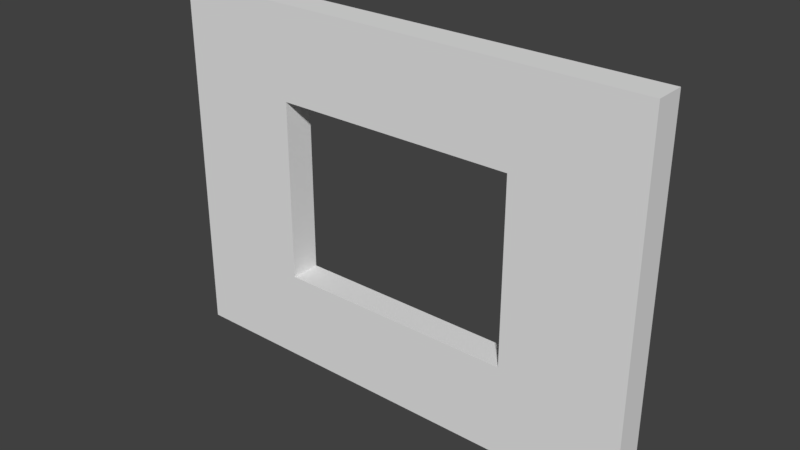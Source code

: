 # Source: SM_Wall_Window_3x4x0.25.blend  (saved by Blender 2.79.0; exported with 4.5.12 LTS)
import bpy
from mathutils import Matrix  # noqa: F401  (used for matrix-valued properties, if any)

bpy.ops.wm.read_factory_settings(use_empty=True)
scene = bpy.context.scene
scene.name = 'Scene'

# ---- collections
col_collection_1 = bpy.data.collections.new('Collection 1'); scene.collection.children.link(col_collection_1)

# ---- world
world_world = bpy.data.worlds.new('World'); scene.world = world_world
world_world.color = (0.05088, 0.05088, 0.05088)
world_world.use_sun_shadow = False
world_world.sun_shadow_jitter_overblur = 0.0
world_world.cycles.sampling_method = 'MANUAL'

# ---- meshes
me_vert = bpy.data.meshes.new('Vert')
me_vert.from_pydata([(0.0, 0.0, 0.0), (2.0, 3.0, 0.0), (4.0, 0.0, 0.0), (4.0, 3.0, 0.0), (0.0, 3.0, 0.0), (4.0, 1.5, 0.0), (2.0, 0.0, 0.0), (0.0, 1.5, 0.0), (0.0, 2.25, 0.0), (0.0, 2.25, 0.0), (1.0, 0.0, 0.0), (4.0, 2.25, 0.0), (1.0, 3.0, 0.0), (3.0, 3.0, 0.0), (3.0, 0.0, 0.0), (4.0, 0.75, 0.0), (0.0, 0.75, 0.0), (2.0, 2.25, 0.0), (2.0, 0.75, 0.0), (3.0, 1.5, 0.0), (1.0, 1.5, 0.0), (1.0, 0.75, 0.0), (3.0, 0.75, 0.0), (3.0, 2.25, 0.0), (1.0, 2.25, 0.0), (0.0, 1.5, 0.0), (1.0, 0.0, 0.0), (2.0, 0.0, 0.0), (4.0, 2.25, 0.0), (4.0, 3.0, 0.0), (1.0, 3.0, 0.0), (0.0, 3.0, 0.0), (3.0, 3.0, 0.0), (2.0, 3.0, 0.0), (3.0, 0.0, 0.0), (4.0, 0.0, 0.0), (4.0, 0.75, 0.0), (4.0, 1.5, 0.0), (0.0, 0.75, 0.0), (0.0, 0.0, 0.0), (2.0, 2.25, 0.0), (3.0, 1.5, 0.0), (2.0, 0.75, 0.0), (1.0, 1.5, 0.0), (1.0, 0.75, 0.0), (3.0, 0.75, 0.0), (3.0, 2.25, 0.0), (1.0, 2.25, 0.0), (1.0, 3.0, 0.25), (0.0, 3.0, 0.25), (4.0, 2.25, 0.25), (4.0, 3.0, 0.25), (1.0, 0.0, 0.25), (2.0, 0.0, 0.25), (0.0, 2.25, 0.25), (0.0, 1.5, 0.25), (3.0, 3.0, 0.25), (2.0, 3.0, 0.25), (3.0, 0.0, 0.25), (4.0, 0.0, 0.25), (4.0, 0.75, 0.25), (4.0, 1.5, 0.25), (0.0, 0.75, 0.25), (0.0, 0.0, 0.25), (2.0, 2.25, 0.25), (3.0, 1.5, 0.25), (2.0, 0.75, 0.25), (1.0, 1.5, 0.25), (1.0, 0.75, 0.25), (3.0, 0.75, 0.25), (3.0, 2.25, 0.25), (1.0, 2.25, 0.25)], [], [(24, 9, 4, 12), (23, 17, 1, 13), (45, 69, 65, 41), (21, 16, 7, 20), (46, 70, 64, 40), (6, 10, 21, 18), (10, 0, 16, 21), (15, 22, 19, 5), (2, 14, 22, 15), (14, 6, 18, 22), (11, 23, 13, 3), (5, 19, 23, 11), (36, 60, 59, 35), (17, 24, 12, 1), (25, 55, 54, 8), (20, 7, 9, 24), (34, 58, 53, 27), (44, 68, 66, 42), (39, 63, 62, 38), (41, 65, 70, 46), (32, 56, 51, 29), (27, 53, 52, 26), (37, 61, 60, 36), (30, 48, 57, 33), (9, 8, 31, 4), (2, 35, 34, 14), (23, 46, 40, 17), (10, 26, 39, 0), (22, 45, 41, 19), (5, 37, 36, 15), (11, 28, 37, 5), (0, 39, 38, 16), (24, 47, 43, 20), (7, 25, 8, 9), (12, 30, 33, 1), (17, 40, 47, 24), (6, 27, 26, 10), (13, 32, 29, 3), (18, 42, 45, 22), (20, 43, 44, 21), (3, 29, 28, 11), (14, 34, 27, 6), (4, 31, 30, 12), (15, 36, 35, 2), (19, 41, 46, 23), (21, 44, 42, 18), (1, 33, 32, 13), (16, 38, 25, 7), (53, 66, 68, 52), (68, 67, 55, 62), (70, 56, 57, 64), (71, 48, 49, 54), (52, 68, 62, 63), (60, 61, 65, 69), (59, 60, 69, 58), (58, 69, 66, 53), (50, 51, 56, 70), (61, 50, 70, 65), (64, 57, 48, 71), (67, 71, 54, 55), (38, 62, 55, 25), (8, 54, 49, 31), (31, 49, 48, 30), (47, 71, 67, 43), (26, 52, 63, 39), (33, 57, 56, 32), (40, 64, 71, 47), (29, 51, 50, 28), (28, 50, 61, 37), (42, 66, 69, 45), (35, 59, 58, 34), (43, 67, 68, 44)])
me_vert.use_remesh_preserve_volume = False
me_vert.use_remesh_preserve_attributes = False
me_vert.use_mirror_vertex_groups = False
me_vert.update()

# ---- objects
ob_sm_wall_window_3x4x0_25 = bpy.data.objects.new('SM_Wall_Window_3x4x0.25', me_vert)

# ---- transforms, parenting, visibility, modifiers, constraints
ob_sm_wall_window_3x4x0_25.location = (0.0, 0.0, 0.0)
ob_sm_wall_window_3x4x0_25.rotation_euler = (1.571, -0.0, 0.0)
ob_sm_wall_window_3x4x0_25.lineart.crease_threshold = 0.0

# ---- collection membership
col_collection_1.objects.link(ob_sm_wall_window_3x4x0_25)

# ---- scene / render settings (as saved in the file)
scene.frame_start = 1; scene.frame_end = 250; scene.frame_set(1)
scene.render.engine = 'CYCLES'
scene.render.resolution_percentage = 50
scene.render.dither_intensity = 0.0
scene.cycles.use_denoising = False
scene.cycles.samples = 100
scene.cycles.sampling_pattern = 'TABULATED_SOBOL'
scene.cycles.use_adaptive_sampling = False
scene.cycles.use_light_tree = False
scene.cycles.blur_glossy = 0.0
scene.cycles.sample_clamp_indirect = 0.0
scene.view_settings.view_transform = 'Standard'
bpy.context.view_layer.update()

# ---- added for rendering (the .blend has no active camera and no usable light): camera, sun
cam_auto = bpy.data.cameras.new('AutoCamera')
cam_auto.lens = 50.0
cam_auto.sensor_width = 36.0
cam_auto.clip_end = 1000.0
ob_auto_camera = bpy.data.objects.new('AutoCamera', cam_auto)
scene.collection.objects.link(ob_auto_camera)
ob_auto_camera.location = (6.6319, -5.68328, 5.20552)
ob_auto_camera.rotation_euler = (1.09748, -7.21219e-08, 0.694738)
scene.camera = ob_auto_camera
light_auto_sun = bpy.data.lights.new('AutoSun', 'SUN')
light_auto_sun.energy = 3.0
light_auto_sun.angle = 0.0523599
ob_auto_sun = bpy.data.objects.new('AutoSun', light_auto_sun)
scene.collection.objects.link(ob_auto_sun)
ob_auto_sun.rotation_euler = (0.872665, 0.174533, 0.523599)
bpy.context.view_layer.update()
